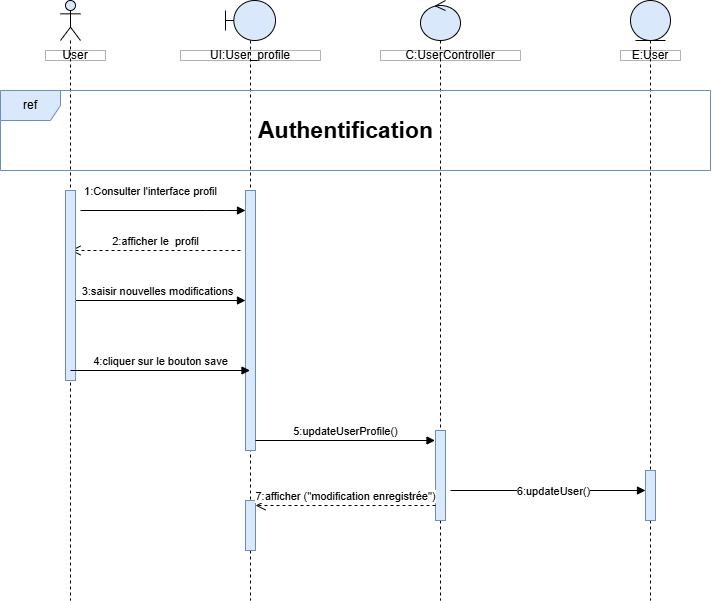

The diagram above was exported from draw.io. Its source (the exported page's mxGraphModel, read from the mxfile embedded in the PNG):
<mxGraphModel dx="783" dy="1827" grid="1" gridSize="10" guides="1" tooltips="1" connect="1" arrows="1" fold="1" page="1" pageScale="1" pageWidth="827" pageHeight="1169" math="0" shadow="0">
  <root>
    <mxCell id="0" />
    <mxCell id="1" parent="0" />
    <mxCell id="NHpOSlY2xX3huQastkWL-3" value="1:Consulter l'interface profil" style="html=1;verticalAlign=bottom;endArrow=block;curved=0;rounded=0;" edge="1" parent="1">
      <mxGeometry x="-0.1515" y="10" width="80" relative="1" as="geometry">
        <mxPoint x="90.00043478260875" y="-880" as="sourcePoint" />
        <mxPoint x="255" y="-880" as="targetPoint" />
        <Array as="points">
          <mxPoint x="215.37" y="-880" />
          <mxPoint x="235.37" y="-880" />
        </Array>
        <mxPoint as="offset" />
      </mxGeometry>
    </mxCell>
    <mxCell id="NHpOSlY2xX3huQastkWL-5" value="2:afficher le&amp;nbsp; profil" style="html=1;verticalAlign=bottom;endArrow=open;dashed=1;endSize=8;curved=0;rounded=0;" edge="1" parent="1">
      <mxGeometry x="-0.0035" relative="1" as="geometry">
        <mxPoint x="250" y="-840" as="sourcePoint" />
        <mxPoint x="80" y="-840" as="targetPoint" />
        <mxPoint as="offset" />
      </mxGeometry>
    </mxCell>
    <mxCell id="NHpOSlY2xX3huQastkWL-6" value="3:saisir nouvelles modifications" style="html=1;verticalAlign=bottom;endArrow=block;curved=0;rounded=0;" edge="1" parent="1" source="NHpOSlY2xX3huQastkWL-21">
      <mxGeometry width="80" relative="1" as="geometry">
        <mxPoint x="90" y="-790" as="sourcePoint" />
        <mxPoint x="255" y="-790" as="targetPoint" />
      </mxGeometry>
    </mxCell>
    <mxCell id="NHpOSlY2xX3huQastkWL-11" value="User" style="html=1;whiteSpace=wrap;opacity=30;gradientColor=none;fillColor=default;fillStyle=auto;rounded=0;" vertex="1" parent="1">
      <mxGeometry x="55" y="-1040" width="60" height="10" as="geometry" />
    </mxCell>
    <mxCell id="NHpOSlY2xX3huQastkWL-12" value="UI:User_profile" style="html=1;whiteSpace=wrap;opacity=30;gradientColor=none;fillColor=default;fillStyle=auto;rounded=0;" vertex="1" parent="1">
      <mxGeometry x="190" y="-1040" width="140" height="10" as="geometry" />
    </mxCell>
    <mxCell id="NHpOSlY2xX3huQastkWL-13" value="C:UserController" style="html=1;whiteSpace=wrap;opacity=30;gradientColor=none;fillColor=default;fillStyle=auto;rounded=0;" vertex="1" parent="1">
      <mxGeometry x="390" y="-1040" width="140" height="10" as="geometry" />
    </mxCell>
    <mxCell id="NHpOSlY2xX3huQastkWL-14" value="E:User" style="html=1;whiteSpace=wrap;opacity=30;gradientColor=none;fillColor=default;fillStyle=auto;rounded=0;" vertex="1" parent="1">
      <mxGeometry x="630" y="-1040" width="60" height="10" as="geometry" />
    </mxCell>
    <mxCell id="NHpOSlY2xX3huQastkWL-16" value="" style="shape=umlLifeline;perimeter=lifelinePerimeter;whiteSpace=wrap;html=1;container=1;dropTarget=0;collapsible=0;recursiveResize=0;outlineConnect=0;portConstraint=eastwest;newEdgeStyle={&quot;curved&quot;:0,&quot;rounded&quot;:0};participant=umlEntity;fillColor=#dae8fc;strokeColor=default;" vertex="1" parent="1">
      <mxGeometry x="640" y="-1090" width="40" height="600" as="geometry" />
    </mxCell>
    <mxCell id="NHpOSlY2xX3huQastkWL-2" value="" style="html=1;points=[[0,0,0,0,5],[0,1,0,0,-5],[1,0,0,0,5],[1,1,0,0,-5]];perimeter=orthogonalPerimeter;outlineConnect=0;targetShapes=umlLifeline;portConstraint=eastwest;newEdgeStyle={&quot;curved&quot;:0,&quot;rounded&quot;:0};fillColor=#dae8fc;strokeColor=#6c8ebf;" vertex="1" parent="NHpOSlY2xX3huQastkWL-16">
      <mxGeometry x="15" y="470" width="10" height="50" as="geometry" />
    </mxCell>
    <mxCell id="NHpOSlY2xX3huQastkWL-18" value="" style="shape=umlLifeline;perimeter=lifelinePerimeter;whiteSpace=wrap;html=1;container=1;dropTarget=0;collapsible=0;recursiveResize=0;outlineConnect=0;portConstraint=eastwest;newEdgeStyle={&quot;curved&quot;:0,&quot;rounded&quot;:0};participant=umlControl;fillColor=#dae8fc;strokeColor=default;" vertex="1" parent="1">
      <mxGeometry x="430" y="-1090" width="40" height="600" as="geometry" />
    </mxCell>
    <mxCell id="NHpOSlY2xX3huQastkWL-36" value="" style="html=1;points=[[0,0,0,0,5],[0,1,0,0,-5],[1,0,0,0,5],[1,1,0,0,-5]];perimeter=orthogonalPerimeter;outlineConnect=0;targetShapes=umlLifeline;portConstraint=eastwest;newEdgeStyle={&quot;curved&quot;:0,&quot;rounded&quot;:0};fillColor=#dae8fc;strokeColor=#6c8ebf;" vertex="1" parent="NHpOSlY2xX3huQastkWL-18">
      <mxGeometry x="15" y="430" width="10" height="90" as="geometry" />
    </mxCell>
    <mxCell id="NHpOSlY2xX3huQastkWL-19" value="" style="shape=umlLifeline;perimeter=lifelinePerimeter;whiteSpace=wrap;html=1;container=1;dropTarget=0;collapsible=0;recursiveResize=0;outlineConnect=0;portConstraint=eastwest;newEdgeStyle={&quot;curved&quot;:0,&quot;rounded&quot;:0};participant=umlBoundary;fillColor=#dae8fc;strokeColor=default;" vertex="1" parent="1">
      <mxGeometry x="235" y="-1090" width="50" height="600" as="geometry" />
    </mxCell>
    <mxCell id="NHpOSlY2xX3huQastkWL-20" value="" style="html=1;points=[[0,0,0,0,5],[0,1,0,0,-5],[1,0,0,0,5],[1,1,0,0,-5]];perimeter=orthogonalPerimeter;outlineConnect=0;targetShapes=umlLifeline;portConstraint=eastwest;newEdgeStyle={&quot;curved&quot;:0,&quot;rounded&quot;:0};fillColor=#dae8fc;strokeColor=#6c8ebf;" vertex="1" parent="NHpOSlY2xX3huQastkWL-19">
      <mxGeometry x="20" y="190" width="10" height="260" as="geometry" />
    </mxCell>
    <mxCell id="NHpOSlY2xX3huQastkWL-38" value="" style="html=1;points=[[0,0,0,0,5],[0,1,0,0,-5],[1,0,0,0,5],[1,1,0,0,-5]];perimeter=orthogonalPerimeter;outlineConnect=0;targetShapes=umlLifeline;portConstraint=eastwest;newEdgeStyle={&quot;curved&quot;:0,&quot;rounded&quot;:0};fillColor=#dae8fc;strokeColor=#6c8ebf;" vertex="1" parent="NHpOSlY2xX3huQastkWL-19">
      <mxGeometry x="20" y="500" width="10" height="50" as="geometry" />
    </mxCell>
    <mxCell id="NHpOSlY2xX3huQastkWL-21" value="" style="shape=umlLifeline;perimeter=lifelinePerimeter;whiteSpace=wrap;html=1;container=1;dropTarget=0;collapsible=0;recursiveResize=0;outlineConnect=0;portConstraint=eastwest;newEdgeStyle={&quot;curved&quot;:0,&quot;rounded&quot;:0};participant=umlActor;fillColor=#dae8fc;strokeColor=default;" vertex="1" parent="1">
      <mxGeometry x="70" y="-1090" width="20" height="600" as="geometry" />
    </mxCell>
    <mxCell id="NHpOSlY2xX3huQastkWL-4" value="" style="html=1;points=[[0,0,0,0,5],[0,1,0,0,-5],[1,0,0,0,5],[1,1,0,0,-5]];perimeter=orthogonalPerimeter;outlineConnect=0;targetShapes=umlLifeline;portConstraint=eastwest;newEdgeStyle={&quot;curved&quot;:0,&quot;rounded&quot;:0};fillColor=#dae8fc;strokeColor=#6c8ebf;" vertex="1" parent="NHpOSlY2xX3huQastkWL-21">
      <mxGeometry x="5" y="190" width="10" height="190" as="geometry" />
    </mxCell>
    <mxCell id="NHpOSlY2xX3huQastkWL-22" value="ref" style="shape=umlFrame;whiteSpace=wrap;html=1;pointerEvents=0;fillColor=#dae8fc;strokeColor=#6c8ebf;" vertex="1" parent="1">
      <mxGeometry x="10" y="-1000" width="710" height="80" as="geometry" />
    </mxCell>
    <mxCell id="NHpOSlY2xX3huQastkWL-24" value="&lt;font style=&quot;font-size: 23px;&quot;&gt;Authentification&lt;/font&gt;" style="text;html=1;align=center;verticalAlign=middle;resizable=0;points=[];autosize=1;strokeColor=none;fillColor=default;gradientColor=none;rounded=0;glass=0;shadow=0;fontStyle=1" vertex="1" parent="1">
      <mxGeometry x="265" y="-980" width="180" height="40" as="geometry" />
    </mxCell>
    <mxCell id="NHpOSlY2xX3huQastkWL-33" value="4:cliquer sur le bouton save" style="html=1;verticalAlign=bottom;endArrow=block;curved=0;rounded=0;" edge="1" parent="1">
      <mxGeometry width="80" relative="1" as="geometry">
        <mxPoint x="80" y="-720" as="sourcePoint" />
        <mxPoint x="259.5" y="-720" as="targetPoint" />
      </mxGeometry>
    </mxCell>
    <mxCell id="NHpOSlY2xX3huQastkWL-34" value="5:updateUserProfile()" style="html=1;verticalAlign=bottom;endArrow=block;curved=0;rounded=0;" edge="1" parent="1">
      <mxGeometry width="80" relative="1" as="geometry">
        <mxPoint x="265" y="-650" as="sourcePoint" />
        <mxPoint x="444.5" y="-650" as="targetPoint" />
      </mxGeometry>
    </mxCell>
    <mxCell id="NHpOSlY2xX3huQastkWL-37" value="" style="html=1;verticalAlign=bottom;endArrow=block;curved=0;rounded=0;" edge="1" parent="1">
      <mxGeometry width="80" relative="1" as="geometry">
        <mxPoint x="460" y="-600" as="sourcePoint" />
        <mxPoint x="655" y="-600" as="targetPoint" />
      </mxGeometry>
    </mxCell>
    <mxCell id="NHpOSlY2xX3huQastkWL-39" value="6:updateUser()" style="edgeLabel;html=1;align=center;verticalAlign=middle;resizable=0;points=[];" vertex="1" connectable="0" parent="NHpOSlY2xX3huQastkWL-37">
      <mxGeometry x="0.0523" relative="1" as="geometry">
        <mxPoint as="offset" />
      </mxGeometry>
    </mxCell>
    <mxCell id="NHpOSlY2xX3huQastkWL-40" value="7:afficher (&quot;modification enregistrée&quot;)" style="html=1;verticalAlign=bottom;endArrow=open;dashed=1;endSize=8;curved=0;rounded=0;" edge="1" parent="1" source="NHpOSlY2xX3huQastkWL-36">
      <mxGeometry x="-0.0035" relative="1" as="geometry">
        <mxPoint x="435" y="-585" as="sourcePoint" />
        <mxPoint x="265" y="-585" as="targetPoint" />
        <mxPoint as="offset" />
      </mxGeometry>
    </mxCell>
  </root>
</mxGraphModel>